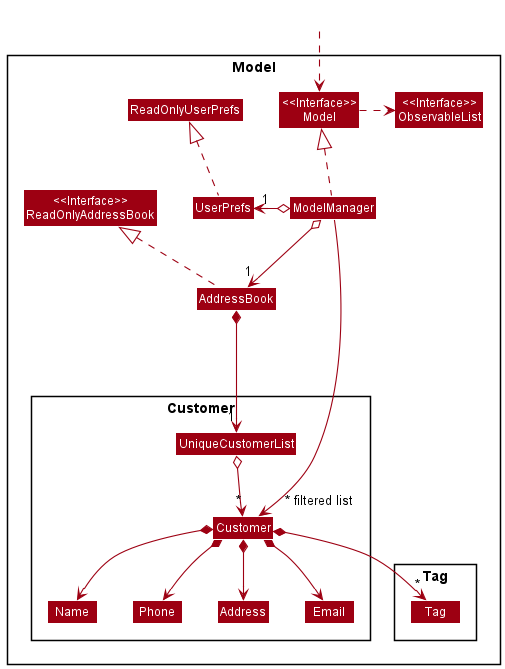

The diagram above was rendered by PlantUML. Its source (embedded in the PNG):
@startuml
!include style.puml
skinparam arrowThickness 1.1
skinparam arrowColor MODEL_COLOR
skinparam classBackgroundColor MODEL_COLOR

Package Model <<Rectangle>>{
Class "<<Interface>>\nReadOnlyAddressBook"
Class "<<Interface>>\nModel"
Class "<<Interface>>\nObservableList"

Class AddressBook
Class ModelManager
Class UserPrefs
Class ReadOnlyUserPrefs

Package Customer {
Class Customer
Class Address
Class Email
Class Name
Class Phone
Class UniqueCustomerList
}

Package Tag {
Class Tag
}
}

Class HiddenOutside #FFFFFF
HiddenOutside ..> "<<Interface>>\nModel"

AddressBook .up.|> "<<Interface>>\nReadOnlyAddressBook"

ModelManager .up.|> "<<Interface>>\nModel"
"<<Interface>>\nModel" .right.> "<<Interface>>\nObservableList"
ModelManager o--> "1" AddressBook
ModelManager o-left-> "1" UserPrefs
UserPrefs .up.|> ReadOnlyUserPrefs

AddressBook *--> "1" UniqueCustomerList
UniqueCustomerList o--> "*" Customer
Customer *--> Name
Customer *--> Phone
Customer *--> Email
Customer *--> Address
Customer *--> "*" Tag

Name -[hidden]right-> Phone
Phone -[hidden]right-> Address
Address -[hidden]right-> Email

ModelManager ----->" ~* filtered list" Customer
@enduml